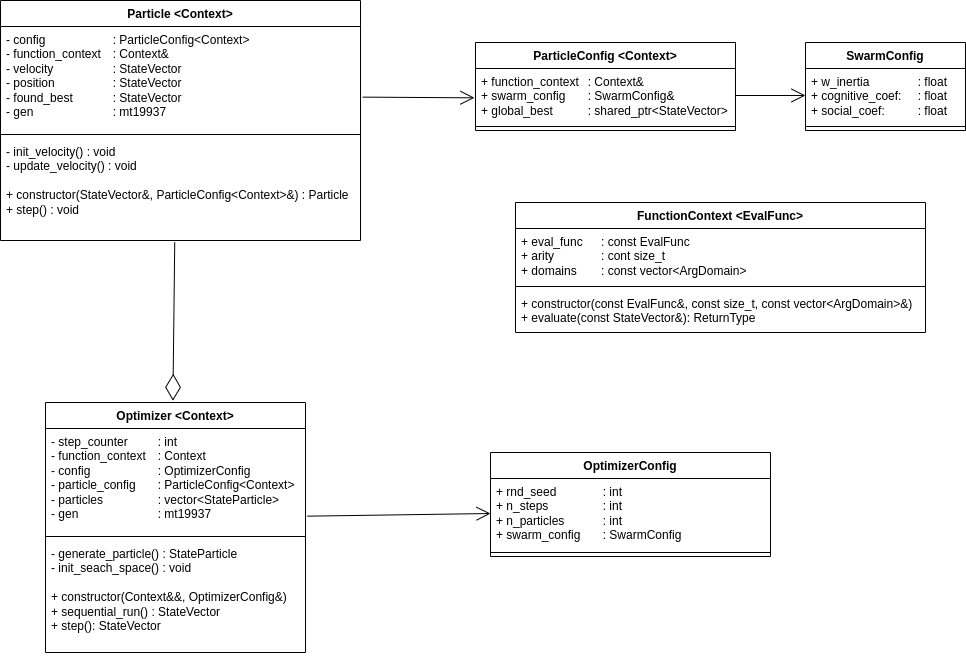

The diagram above was exported from draw.io. Its source (the exported page's mxGraphModel, read from the mxfile embedded in the PNG):
<mxGraphModel dx="983" dy="603" grid="1" gridSize="10" guides="1" tooltips="1" connect="1" arrows="1" fold="1" page="1" pageScale="1" pageWidth="850" pageHeight="1100" math="0" shadow="0">
  <root>
    <mxCell id="0" />
    <mxCell id="1" parent="0" />
    <mxCell id="bXrGSE2-bGrqsl5pFxYV-1" value="SwarmConfig" style="swimlane;fontStyle=1;align=center;verticalAlign=top;childLayout=stackLayout;horizontal=1;startSize=26;horizontalStack=0;resizeParent=1;resizeParentMax=0;resizeLast=0;collapsible=1;marginBottom=0;whiteSpace=wrap;html=1;" parent="1" vertex="1">
      <mxGeometry x="860" y="130" width="160" height="88" as="geometry">
        <mxRectangle x="545" y="70" width="110" height="30" as="alternateBounds" />
      </mxGeometry>
    </mxCell>
    <mxCell id="bXrGSE2-bGrqsl5pFxYV-2" value="+ w_inertia&amp;nbsp;&lt;span style=&quot;white-space: pre;&quot;&gt;&#09;&lt;/span&gt;&lt;span style=&quot;white-space: pre;&quot;&gt;&#09;&lt;/span&gt;: float&lt;div&gt;+ cognitive_coef: &lt;span style=&quot;white-space: pre;&quot;&gt;&#09;&lt;/span&gt;: float&lt;/div&gt;&lt;div&gt;+ social_coef: &lt;span style=&quot;white-space: pre;&quot;&gt;&#09;&lt;/span&gt;&lt;span style=&quot;white-space: pre;&quot;&gt;&#09;&lt;/span&gt;: float&lt;/div&gt;" style="text;strokeColor=none;fillColor=none;align=left;verticalAlign=top;spacingLeft=4;spacingRight=4;overflow=hidden;rotatable=0;points=[[0,0.5],[1,0.5]];portConstraint=eastwest;whiteSpace=wrap;html=1;" parent="bXrGSE2-bGrqsl5pFxYV-1" vertex="1">
      <mxGeometry y="26" width="160" height="54" as="geometry" />
    </mxCell>
    <mxCell id="bXrGSE2-bGrqsl5pFxYV-3" value="" style="line;strokeWidth=1;fillColor=none;align=left;verticalAlign=middle;spacingTop=-1;spacingLeft=3;spacingRight=3;rotatable=0;labelPosition=right;points=[];portConstraint=eastwest;strokeColor=inherit;" parent="bXrGSE2-bGrqsl5pFxYV-1" vertex="1">
      <mxGeometry y="80" width="160" height="8" as="geometry" />
    </mxCell>
    <mxCell id="bXrGSE2-bGrqsl5pFxYV-10" value="&lt;div&gt;OptimizerConfig&lt;/div&gt;" style="swimlane;fontStyle=1;align=center;verticalAlign=top;childLayout=stackLayout;horizontal=1;startSize=26;horizontalStack=0;resizeParent=1;resizeParentMax=0;resizeLast=0;collapsible=1;marginBottom=0;whiteSpace=wrap;html=1;" parent="1" vertex="1">
      <mxGeometry x="545" y="540" width="280" height="104" as="geometry">
        <mxRectangle x="505" y="280" width="190" height="30" as="alternateBounds" />
      </mxGeometry>
    </mxCell>
    <mxCell id="bXrGSE2-bGrqsl5pFxYV-11" value="+ rnd_seed&amp;nbsp;&lt;span style=&quot;white-space: pre;&quot;&gt;&#09;&lt;/span&gt;&lt;span style=&quot;white-space: pre;&quot;&gt;&#09;&lt;/span&gt;: int&lt;div&gt;+ n_steps&amp;nbsp;&lt;span style=&quot;white-space: pre;&quot;&gt;&#09;&lt;/span&gt;&lt;span style=&quot;white-space: pre;&quot;&gt;&#09;&lt;/span&gt;: int&lt;/div&gt;&lt;div&gt;+ n_particles&lt;span style=&quot;white-space: pre;&quot;&gt;&#09;&lt;/span&gt;&lt;span style=&quot;white-space: pre;&quot;&gt;&#09;&lt;/span&gt;: int&lt;/div&gt;&lt;div&gt;+ swarm_config&amp;nbsp;&lt;span style=&quot;white-space: pre;&quot;&gt;&#09;&lt;/span&gt;: SwarmConfig&lt;/div&gt;" style="text;strokeColor=none;fillColor=none;align=left;verticalAlign=top;spacingLeft=4;spacingRight=4;overflow=hidden;rotatable=0;points=[[0,0.5],[1,0.5]];portConstraint=eastwest;whiteSpace=wrap;html=1;" parent="bXrGSE2-bGrqsl5pFxYV-10" vertex="1">
      <mxGeometry y="26" width="280" height="70" as="geometry" />
    </mxCell>
    <mxCell id="bXrGSE2-bGrqsl5pFxYV-12" value="" style="line;strokeWidth=1;fillColor=none;align=left;verticalAlign=middle;spacingTop=-1;spacingLeft=3;spacingRight=3;rotatable=0;labelPosition=right;points=[];portConstraint=eastwest;strokeColor=inherit;" parent="bXrGSE2-bGrqsl5pFxYV-10" vertex="1">
      <mxGeometry y="96" width="280" height="8" as="geometry" />
    </mxCell>
    <mxCell id="bXrGSE2-bGrqsl5pFxYV-14" value="Particle &amp;lt;Context&amp;gt;" style="swimlane;fontStyle=1;align=center;verticalAlign=top;childLayout=stackLayout;horizontal=1;startSize=26;horizontalStack=0;resizeParent=1;resizeParentMax=0;resizeLast=0;collapsible=1;marginBottom=0;whiteSpace=wrap;html=1;" parent="1" vertex="1">
      <mxGeometry x="55" y="88" width="360" height="240" as="geometry">
        <mxRectangle x="70" y="88" width="150" height="30" as="alternateBounds" />
      </mxGeometry>
    </mxCell>
    <mxCell id="bXrGSE2-bGrqsl5pFxYV-15" value="- config&amp;nbsp;&lt;span style=&quot;white-space: pre;&quot;&gt;&#09;&lt;/span&gt;&lt;span style=&quot;white-space: pre;&quot;&gt;&#09;&lt;span style=&quot;white-space: pre;&quot;&gt;&#09;&lt;/span&gt;: &lt;/span&gt;ParticleConfig&amp;lt;Context&amp;gt;&lt;div&gt;- function_context&lt;span style=&quot;white-space: pre;&quot;&gt;&#09;&lt;/span&gt;: Context&amp;amp;&lt;br&gt;&lt;div&gt;- velocity&amp;nbsp;&lt;span style=&quot;white-space: pre;&quot;&gt;&#09;&lt;span style=&quot;white-space: pre;&quot;&gt;&#09;&lt;span style=&quot;white-space: pre;&quot;&gt;&#09;&lt;/span&gt;&lt;/span&gt;: &lt;/span&gt;StateVector&lt;/div&gt;&lt;div&gt;- position&amp;nbsp;&lt;span style=&quot;white-space: pre;&quot;&gt;&#09;&lt;span style=&quot;white-space: pre;&quot;&gt;&#09;&lt;/span&gt;: &lt;/span&gt;&lt;span style=&quot;background-color: transparent; color: light-dark(rgb(0, 0, 0), rgb(255, 255, 255));&quot;&gt;StateVector&lt;/span&gt;&lt;/div&gt;&lt;div&gt;- found_best&amp;nbsp;&lt;span style=&quot;white-space: pre;&quot;&gt;&#09;&lt;span style=&quot;white-space: pre;&quot;&gt;&#09;&lt;/span&gt;: &lt;/span&gt;&lt;span style=&quot;background-color: transparent; color: light-dark(rgb(0, 0, 0), rgb(255, 255, 255));&quot;&gt;StateVector&lt;/span&gt;&lt;/div&gt;&lt;div&gt;- gen&amp;nbsp;&lt;span style=&quot;white-space: pre;&quot;&gt;&#09;&lt;/span&gt;&lt;span style=&quot;white-space: pre;&quot;&gt;&#09;&lt;span style=&quot;white-space: pre;&quot;&gt;&#09;&lt;/span&gt;: &lt;/span&gt;mt19937&lt;/div&gt;&lt;div&gt;&lt;br&gt;&lt;/div&gt;&lt;div&gt;&lt;br&gt;&lt;/div&gt;&lt;/div&gt;" style="text;strokeColor=none;fillColor=none;align=left;verticalAlign=top;spacingLeft=4;spacingRight=4;overflow=hidden;rotatable=0;points=[[0,0.5],[1,0.5]];portConstraint=eastwest;whiteSpace=wrap;html=1;" parent="bXrGSE2-bGrqsl5pFxYV-14" vertex="1">
      <mxGeometry y="26" width="360" height="104" as="geometry" />
    </mxCell>
    <mxCell id="bXrGSE2-bGrqsl5pFxYV-16" value="" style="line;strokeWidth=1;fillColor=none;align=left;verticalAlign=middle;spacingTop=-1;spacingLeft=3;spacingRight=3;rotatable=0;labelPosition=right;points=[];portConstraint=eastwest;strokeColor=inherit;" parent="bXrGSE2-bGrqsl5pFxYV-14" vertex="1">
      <mxGeometry y="130" width="360" height="8" as="geometry" />
    </mxCell>
    <mxCell id="bXrGSE2-bGrqsl5pFxYV-17" value="- init_velocity() : void&lt;div&gt;- update_velocity() : void&lt;/div&gt;&lt;div&gt;&lt;br&gt;&lt;/div&gt;&lt;div&gt;+ constructor(&lt;span style=&quot;background-color: transparent; color: light-dark(rgb(0, 0, 0), rgb(255, 255, 255));&quot;&gt;StateVector&lt;/span&gt;&lt;span style=&quot;background-color: transparent; color: light-dark(rgb(0, 0, 0), rgb(255, 255, 255));&quot;&gt;&amp;amp;, ParticleConfig&amp;lt;Context&amp;gt;&amp;amp;) : Particle&lt;/span&gt;&lt;/div&gt;&lt;div&gt;+ step() : void&lt;/div&gt;" style="text;strokeColor=none;fillColor=none;align=left;verticalAlign=top;spacingLeft=4;spacingRight=4;overflow=hidden;rotatable=0;points=[[0,0.5],[1,0.5]];portConstraint=eastwest;whiteSpace=wrap;html=1;" parent="bXrGSE2-bGrqsl5pFxYV-14" vertex="1">
      <mxGeometry y="138" width="360" height="102" as="geometry" />
    </mxCell>
    <mxCell id="bXrGSE2-bGrqsl5pFxYV-18" value="Optimizer &amp;lt;Context&amp;gt;" style="swimlane;fontStyle=1;align=center;verticalAlign=top;childLayout=stackLayout;horizontal=1;startSize=26;horizontalStack=0;resizeParent=1;resizeParentMax=0;resizeLast=0;collapsible=1;marginBottom=0;whiteSpace=wrap;html=1;" parent="1" vertex="1">
      <mxGeometry x="100" y="490" width="260" height="250" as="geometry">
        <mxRectangle x="65" y="240" width="160" height="30" as="alternateBounds" />
      </mxGeometry>
    </mxCell>
    <mxCell id="bXrGSE2-bGrqsl5pFxYV-19" value="&lt;div&gt;- step_counter&lt;span style=&quot;white-space: pre;&quot;&gt;&#09;&lt;/span&gt;&lt;span style=&quot;white-space: pre;&quot;&gt;&#09;&lt;/span&gt;: int&lt;/div&gt;&lt;div&gt;- function_context&amp;nbsp;&lt;span style=&quot;white-space: pre;&quot;&gt;&#09;&lt;/span&gt;: Context&lt;/div&gt;- config&lt;span style=&quot;white-space: pre;&quot;&gt;&#09;&lt;/span&gt;&lt;span style=&quot;white-space: pre;&quot;&gt;&#09;&lt;/span&gt;&lt;span style=&quot;white-space: pre;&quot;&gt;&#09;&lt;/span&gt;: OptimizerConfig&lt;div&gt;- particle_config&lt;span style=&quot;white-space: pre;&quot;&gt;&#09;&lt;/span&gt;: ParticleConfig&amp;lt;Context&amp;gt;&lt;/div&gt;&lt;div&gt;- particles&lt;span style=&quot;white-space: pre;&quot;&gt;&#09;&lt;/span&gt;&lt;span style=&quot;white-space: pre;&quot;&gt;&#09;&lt;/span&gt;: vector&amp;lt;StateParticle&amp;gt;&lt;/div&gt;&lt;div&gt;- gen&lt;span style=&quot;white-space: pre;&quot;&gt;&#09;&lt;/span&gt;&lt;span style=&quot;white-space: pre;&quot;&gt;&#09;&lt;/span&gt;&lt;span style=&quot;white-space: pre;&quot;&gt;&#09;&lt;/span&gt;: mt19937&lt;/div&gt;" style="text;strokeColor=none;fillColor=none;align=left;verticalAlign=top;spacingLeft=4;spacingRight=4;overflow=hidden;rotatable=0;points=[[0,0.5],[1,0.5]];portConstraint=eastwest;whiteSpace=wrap;html=1;" parent="bXrGSE2-bGrqsl5pFxYV-18" vertex="1">
      <mxGeometry y="26" width="260" height="104" as="geometry" />
    </mxCell>
    <mxCell id="bXrGSE2-bGrqsl5pFxYV-20" value="" style="line;strokeWidth=1;fillColor=none;align=left;verticalAlign=middle;spacingTop=-1;spacingLeft=3;spacingRight=3;rotatable=0;labelPosition=right;points=[];portConstraint=eastwest;strokeColor=inherit;" parent="bXrGSE2-bGrqsl5pFxYV-18" vertex="1">
      <mxGeometry y="130" width="260" height="8" as="geometry" />
    </mxCell>
    <mxCell id="bXrGSE2-bGrqsl5pFxYV-21" value="&lt;div&gt;- generate_particle() : StateParticle&lt;/div&gt;&lt;div&gt;- init_seach_space() : void&lt;/div&gt;&lt;div&gt;&lt;br&gt;&lt;/div&gt;&lt;div&gt;+ constructor(Context&amp;amp;&amp;amp;, OptimizerConfig&amp;amp;)&lt;/div&gt;&lt;div&gt;+ sequential_run() : StateVector&lt;/div&gt;&lt;div&gt;+ step(): StateVector&lt;/div&gt;" style="text;strokeColor=none;fillColor=none;align=left;verticalAlign=top;spacingLeft=4;spacingRight=4;overflow=hidden;rotatable=0;points=[[0,0.5],[1,0.5]];portConstraint=eastwest;whiteSpace=wrap;html=1;" parent="bXrGSE2-bGrqsl5pFxYV-18" vertex="1">
      <mxGeometry y="138" width="260" height="112" as="geometry" />
    </mxCell>
    <mxCell id="fxj4phKHAAitI3hogbtR-1" value="ParticleConfig &amp;lt;Context&amp;gt;" style="swimlane;fontStyle=1;align=center;verticalAlign=top;childLayout=stackLayout;horizontal=1;startSize=26;horizontalStack=0;resizeParent=1;resizeParentMax=0;resizeLast=0;collapsible=1;marginBottom=0;whiteSpace=wrap;html=1;" parent="1" vertex="1">
      <mxGeometry x="530" y="130" width="260" height="88" as="geometry" />
    </mxCell>
    <mxCell id="fxj4phKHAAitI3hogbtR-2" value="+ function_context&lt;span style=&quot;white-space: pre;&quot;&gt;&#09;&lt;/span&gt;: Context&amp;amp;&lt;div&gt;+ swarm_config&lt;span style=&quot;white-space: pre;&quot;&gt;&#09;&lt;/span&gt;: SwarmConfig&amp;amp;&lt;/div&gt;&lt;div&gt;+ global_best&lt;span style=&quot;white-space: pre;&quot;&gt;&#09;&lt;/span&gt;&lt;span style=&quot;white-space: pre;&quot;&gt;&#09;&lt;/span&gt;: shared_ptr&amp;lt;StateVector&amp;gt;&lt;/div&gt;" style="text;strokeColor=none;fillColor=none;align=left;verticalAlign=top;spacingLeft=4;spacingRight=4;overflow=hidden;rotatable=0;points=[[0,0.5],[1,0.5]];portConstraint=eastwest;whiteSpace=wrap;html=1;" parent="fxj4phKHAAitI3hogbtR-1" vertex="1">
      <mxGeometry y="26" width="260" height="54" as="geometry" />
    </mxCell>
    <mxCell id="fxj4phKHAAitI3hogbtR-3" value="" style="line;strokeWidth=1;fillColor=none;align=left;verticalAlign=middle;spacingTop=-1;spacingLeft=3;spacingRight=3;rotatable=0;labelPosition=right;points=[];portConstraint=eastwest;strokeColor=inherit;" parent="fxj4phKHAAitI3hogbtR-1" vertex="1">
      <mxGeometry y="80" width="260" height="8" as="geometry" />
    </mxCell>
    <mxCell id="Tx_uBsY5JVUKx4ekr6F2-2" value="FunctionContext &amp;lt;EvalFunc&amp;gt;" style="swimlane;fontStyle=1;align=center;verticalAlign=top;childLayout=stackLayout;horizontal=1;startSize=26;horizontalStack=0;resizeParent=1;resizeParentMax=0;resizeLast=0;collapsible=1;marginBottom=0;whiteSpace=wrap;html=1;" parent="1" vertex="1">
      <mxGeometry x="570" y="290" width="410" height="130" as="geometry" />
    </mxCell>
    <mxCell id="Tx_uBsY5JVUKx4ekr6F2-3" value="+ eval_func&lt;span style=&quot;white-space: pre;&quot;&gt;&#09;&lt;/span&gt;: const EvalFunc&lt;div&gt;+ arity&lt;span style=&quot;white-space: pre;&quot;&gt;&#09;&lt;/span&gt;&lt;span style=&quot;white-space: pre;&quot;&gt;&#09;&lt;/span&gt;: cont size_t&lt;/div&gt;&lt;div&gt;+ domains&lt;span style=&quot;white-space: pre;&quot;&gt;&#09;&lt;/span&gt;: const vector&amp;lt;ArgDomain&amp;gt;&lt;/div&gt;" style="text;strokeColor=none;fillColor=none;align=left;verticalAlign=top;spacingLeft=4;spacingRight=4;overflow=hidden;rotatable=0;points=[[0,0.5],[1,0.5]];portConstraint=eastwest;whiteSpace=wrap;html=1;" parent="Tx_uBsY5JVUKx4ekr6F2-2" vertex="1">
      <mxGeometry y="26" width="410" height="54" as="geometry" />
    </mxCell>
    <mxCell id="Tx_uBsY5JVUKx4ekr6F2-4" value="" style="line;strokeWidth=1;fillColor=none;align=left;verticalAlign=middle;spacingTop=-1;spacingLeft=3;spacingRight=3;rotatable=0;labelPosition=right;points=[];portConstraint=eastwest;strokeColor=inherit;" parent="Tx_uBsY5JVUKx4ekr6F2-2" vertex="1">
      <mxGeometry y="80" width="410" height="8" as="geometry" />
    </mxCell>
    <mxCell id="Tx_uBsY5JVUKx4ekr6F2-5" value="&lt;div&gt;+ constructor(const EvalFunc&amp;amp;, const size_t, const vector&amp;lt;ArgDomain&amp;gt;&amp;amp;)&lt;/div&gt;&lt;div&gt;+ evaluate(const StateVector&amp;amp;): ReturnType&lt;/div&gt;" style="text;strokeColor=none;fillColor=none;align=left;verticalAlign=top;spacingLeft=4;spacingRight=4;overflow=hidden;rotatable=0;points=[[0,0.5],[1,0.5]];portConstraint=eastwest;whiteSpace=wrap;html=1;" parent="Tx_uBsY5JVUKx4ekr6F2-2" vertex="1">
      <mxGeometry y="88" width="410" height="42" as="geometry" />
    </mxCell>
    <mxCell id="m5TqFMv0we4bQZakrgQa-1" value="" style="endArrow=open;endFill=1;endSize=12;html=1;rounded=0;exitX=1.007;exitY=0.843;exitDx=0;exitDy=0;exitPerimeter=0;entryX=0;entryY=0.5;entryDx=0;entryDy=0;" edge="1" parent="1" source="bXrGSE2-bGrqsl5pFxYV-19" target="bXrGSE2-bGrqsl5pFxYV-11">
      <mxGeometry width="160" relative="1" as="geometry">
        <mxPoint x="500" y="540" as="sourcePoint" />
        <mxPoint x="660" y="540" as="targetPoint" />
      </mxGeometry>
    </mxCell>
    <mxCell id="m5TqFMv0we4bQZakrgQa-2" value="" style="endArrow=open;endFill=1;endSize=12;html=1;rounded=0;exitX=1;exitY=0.5;exitDx=0;exitDy=0;entryX=0;entryY=0.5;entryDx=0;entryDy=0;" edge="1" parent="1" source="fxj4phKHAAitI3hogbtR-2" target="bXrGSE2-bGrqsl5pFxYV-2">
      <mxGeometry width="160" relative="1" as="geometry">
        <mxPoint x="610" y="260" as="sourcePoint" />
        <mxPoint x="770" y="260" as="targetPoint" />
      </mxGeometry>
    </mxCell>
    <mxCell id="m5TqFMv0we4bQZakrgQa-3" value="" style="endArrow=open;endFill=1;endSize=12;html=1;rounded=0;entryX=-0.004;entryY=0.543;entryDx=0;entryDy=0;entryPerimeter=0;exitX=1.006;exitY=0.679;exitDx=0;exitDy=0;exitPerimeter=0;" edge="1" parent="1" source="bXrGSE2-bGrqsl5pFxYV-15" target="fxj4phKHAAitI3hogbtR-2">
      <mxGeometry width="160" relative="1" as="geometry">
        <mxPoint x="440" y="185" as="sourcePoint" />
        <mxPoint x="545" y="250" as="targetPoint" />
      </mxGeometry>
    </mxCell>
    <mxCell id="m5TqFMv0we4bQZakrgQa-4" value="" style="endArrow=diamondThin;endFill=0;endSize=24;html=1;rounded=0;entryX=0.49;entryY=-0.007;entryDx=0;entryDy=0;entryPerimeter=0;exitX=0.484;exitY=1.017;exitDx=0;exitDy=0;exitPerimeter=0;" edge="1" parent="1" source="bXrGSE2-bGrqsl5pFxYV-17" target="bXrGSE2-bGrqsl5pFxYV-18">
      <mxGeometry width="160" relative="1" as="geometry">
        <mxPoint x="300" y="340" as="sourcePoint" />
        <mxPoint x="460" y="340" as="targetPoint" />
      </mxGeometry>
    </mxCell>
  </root>
</mxGraphModel>